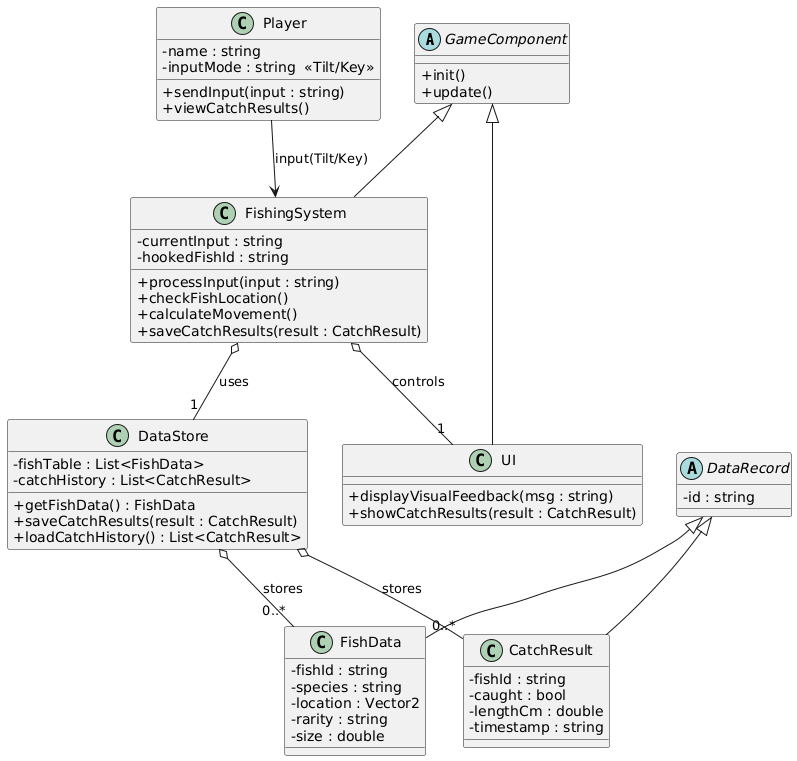

The diagram above was rendered by PlantUML. Its source (embedded in the PNG):
@startuml
skinparam classAttributeIconSize 0
top to bottom direction

' -------------------------
' Inheritance (Generalization)
' -------------------------
abstract class GameComponent {
  +init()
  +update()
}

abstract class DataRecord {
  -id : string
}

class FishingSystem {
  -currentInput : string
  -hookedFishId : string
  +processInput(input : string)
  +checkFishLocation()
  +calculateMovement()
  +saveCatchResults(result : CatchResult)
}

class UI {
  +displayVisualFeedback(msg : string)
  +showCatchResults(result : CatchResult)
}

class FishData {
  -fishId : string
  -species : string
  -location : Vector2
  -rarity : string
  -size : double
}

class CatchResult {
  -fishId : string
  -caught : bool
  -lengthCm : double
  -timestamp : string
}

' Inheritance lines
GameComponent <|-- FishingSystem
GameComponent <|-- UI

DataRecord <|-- FishData
DataRecord <|-- CatchResult


' -------------------------
' Core classes
' -------------------------
class Player {
  -name : string
  -inputMode : string  <<Tilt/Key>>
  +sendInput(input : string)
  +viewCatchResults()
}

class DataStore {
  -fishTable : List<FishData>
  -catchHistory : List<CatchResult>
  +getFishData() : FishData
  +saveCatchResults(result : CatchResult)
  +loadCatchHistory() : List<CatchResult>
}

' -------------------------
' Aggregation (open diamond)
' -------------------------
DataStore o-- "0..*" FishData : stores
DataStore o-- "0..*" CatchResult : stores

FishingSystem o-- "1" DataStore : uses
FishingSystem o-- "1" UI : controls

' -------------------------
' Associations / flows (like your original)
' -------------------------
Player --> FishingSystem : input(Tilt/Key)
@enduml